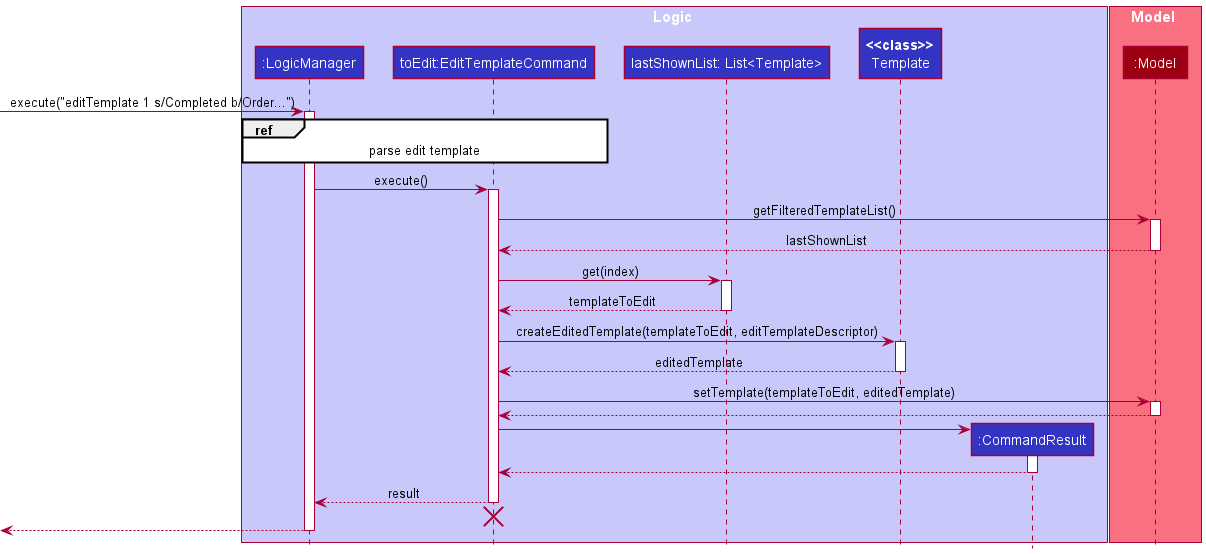

The diagram above was rendered by PlantUML. Its source (embedded in the PNG):
@startuml
!include ../style.puml

box Logic LOGIC_COLOR_T1
participant ":LogicManager" as LogicManager LOGIC_COLOR
participant "toEdit:EditTemplateCommand" as EditTemplateCommand LOGIC_COLOR
participant "lastShownList: List<Template>" as ListTemplate LOGIC_COLOR
participant "**<<class>>**\nTemplate" as Template LOGIC_COLOR
participant ":CommandResult" as CommandResult LOGIC_COLOR
end box

box Model MODEL_COLOR_T1
participant ":Model" as Model MODEL_COLOR
end box

[-> LogicManager : execute("editTemplate 1 s/Completed b/Order...")
activate LogicManager

ref over LogicManager, EditTemplateCommand : parse edit template

LogicManager -> EditTemplateCommand : execute()

activate EditTemplateCommand

EditTemplateCommand -> Model : getFilteredTemplateList()
activate Model
Model --> EditTemplateCommand : lastShownList
deactivate Model

EditTemplateCommand -> ListTemplate : get(index)
activate ListTemplate
ListTemplate --> EditTemplateCommand : templateToEdit
deactivate ListTemplate

EditTemplateCommand -> Template : createEditedTemplate(templateToEdit, editTemplateDescriptor)
activate Template
Template --> EditTemplateCommand : editedTemplate
deactivate Template

EditTemplateCommand -> Model : setTemplate(templateToEdit, editedTemplate)
activate Model
Model --> EditTemplateCommand
deactivate Model

create CommandResult
EditTemplateCommand -> CommandResult
activate CommandResult

CommandResult --> EditTemplateCommand
deactivate CommandResult

EditTemplateCommand --> LogicManager : result
deactivate EditTemplateCommand

EditTemplateCommand -[hidden]-> LogicManager
destroy EditTemplateCommand

[<--LogicManager
deactivate LogicManager
@enduml